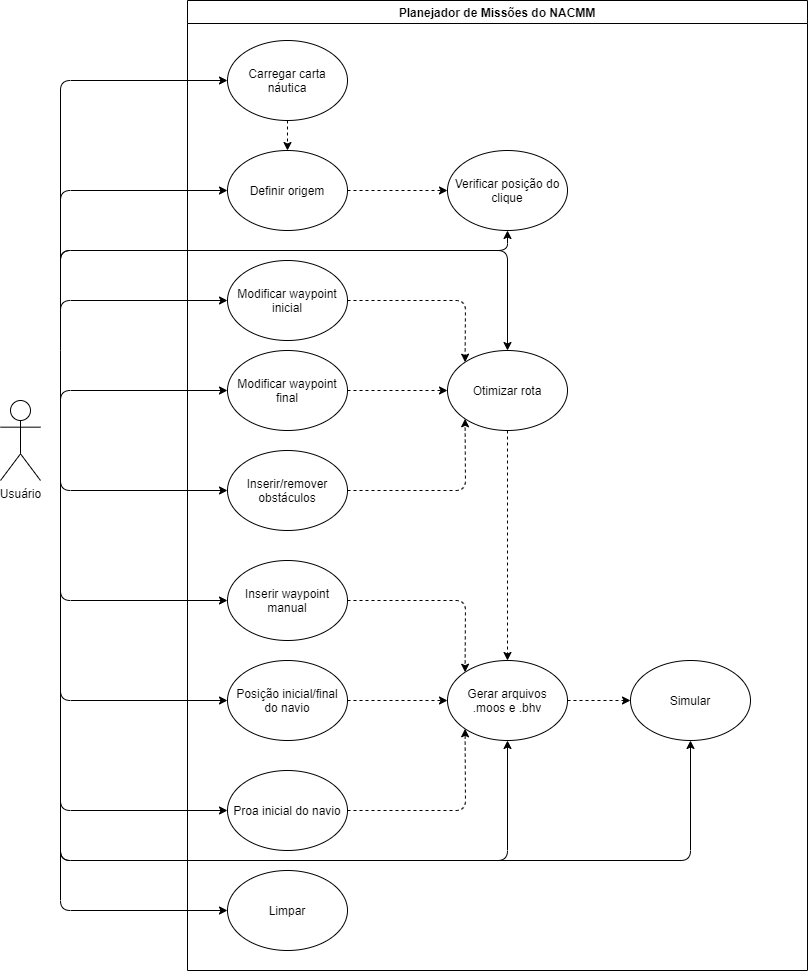

The diagram above was exported from draw.io. Its source (the exported page's mxGraphModel, read from the mxfile embedded in the PNG):
<mxGraphModel dx="1086" dy="806" grid="1" gridSize="10" guides="1" tooltips="1" connect="1" arrows="1" fold="1" page="1" pageScale="1" pageWidth="827" pageHeight="1169" math="0" shadow="0">
  <root>
    <mxCell id="0" />
    <mxCell id="1" parent="0" />
    <mxCell id="WbO3yZAF2XIW1f3WRFaV-1" value="Planejador de Missões do NACMM" style="swimlane;" parent="1" vertex="1">
      <mxGeometry x="207" y="160" width="620" height="970" as="geometry" />
    </mxCell>
    <mxCell id="WbO3yZAF2XIW1f3WRFaV-8" value="Carregar carta náutica" style="ellipse;whiteSpace=wrap;html=1;" parent="WbO3yZAF2XIW1f3WRFaV-1" vertex="1">
      <mxGeometry x="40" y="40" width="120" height="80" as="geometry" />
    </mxCell>
    <mxCell id="WbO3yZAF2XIW1f3WRFaV-9" value="Definir origem" style="ellipse;whiteSpace=wrap;html=1;" parent="WbO3yZAF2XIW1f3WRFaV-1" vertex="1">
      <mxGeometry x="40" y="150" width="120" height="80" as="geometry" />
    </mxCell>
    <mxCell id="WbO3yZAF2XIW1f3WRFaV-10" value="Verificar posição do clique" style="ellipse;whiteSpace=wrap;html=1;" parent="WbO3yZAF2XIW1f3WRFaV-1" vertex="1">
      <mxGeometry x="260" y="150" width="120" height="80" as="geometry" />
    </mxCell>
    <mxCell id="WbO3yZAF2XIW1f3WRFaV-11" value="Inserir waypoint manual" style="ellipse;whiteSpace=wrap;html=1;" parent="WbO3yZAF2XIW1f3WRFaV-1" vertex="1">
      <mxGeometry x="40" y="560" width="120" height="80" as="geometry" />
    </mxCell>
    <mxCell id="WbO3yZAF2XIW1f3WRFaV-12" value="Modificar waypoint inicial" style="ellipse;whiteSpace=wrap;html=1;" parent="WbO3yZAF2XIW1f3WRFaV-1" vertex="1">
      <mxGeometry x="40" y="260" width="120" height="80" as="geometry" />
    </mxCell>
    <mxCell id="WbO3yZAF2XIW1f3WRFaV-13" value="Modificar waypoint final" style="ellipse;whiteSpace=wrap;html=1;" parent="WbO3yZAF2XIW1f3WRFaV-1" vertex="1">
      <mxGeometry x="40" y="350" width="120" height="80" as="geometry" />
    </mxCell>
    <mxCell id="WbO3yZAF2XIW1f3WRFaV-14" value="Inserir/remover obstáculos" style="ellipse;whiteSpace=wrap;html=1;" parent="WbO3yZAF2XIW1f3WRFaV-1" vertex="1">
      <mxGeometry x="40" y="450" width="120" height="80" as="geometry" />
    </mxCell>
    <mxCell id="WbO3yZAF2XIW1f3WRFaV-15" value="Posição inicial/final do navio" style="ellipse;whiteSpace=wrap;html=1;" parent="WbO3yZAF2XIW1f3WRFaV-1" vertex="1">
      <mxGeometry x="40" y="660" width="120" height="80" as="geometry" />
    </mxCell>
    <mxCell id="WbO3yZAF2XIW1f3WRFaV-16" value="Proa inicial do navio" style="ellipse;whiteSpace=wrap;html=1;" parent="WbO3yZAF2XIW1f3WRFaV-1" vertex="1">
      <mxGeometry x="40" y="770" width="120" height="80" as="geometry" />
    </mxCell>
    <mxCell id="WbO3yZAF2XIW1f3WRFaV-17" value="Otimizar rota" style="ellipse;whiteSpace=wrap;html=1;" parent="WbO3yZAF2XIW1f3WRFaV-1" vertex="1">
      <mxGeometry x="260" y="350" width="120" height="80" as="geometry" />
    </mxCell>
    <mxCell id="WbO3yZAF2XIW1f3WRFaV-18" value="Gerar arquivos&lt;br&gt;.moos e .bhv" style="ellipse;whiteSpace=wrap;html=1;" parent="WbO3yZAF2XIW1f3WRFaV-1" vertex="1">
      <mxGeometry x="260" y="660" width="120" height="80" as="geometry" />
    </mxCell>
    <mxCell id="WbO3yZAF2XIW1f3WRFaV-19" value="Simular" style="ellipse;whiteSpace=wrap;html=1;" parent="WbO3yZAF2XIW1f3WRFaV-1" vertex="1">
      <mxGeometry x="443" y="660" width="120" height="80" as="geometry" />
    </mxCell>
    <mxCell id="WbO3yZAF2XIW1f3WRFaV-34" value="" style="endArrow=classic;html=1;dashed=1;entryX=0;entryY=0.5;entryDx=0;entryDy=0;exitX=1;exitY=0.5;exitDx=0;exitDy=0;" parent="WbO3yZAF2XIW1f3WRFaV-1" source="WbO3yZAF2XIW1f3WRFaV-9" target="WbO3yZAF2XIW1f3WRFaV-10" edge="1">
      <mxGeometry width="50" height="50" relative="1" as="geometry">
        <mxPoint x="140" y="300" as="sourcePoint" />
        <mxPoint x="190" y="250" as="targetPoint" />
      </mxGeometry>
    </mxCell>
    <mxCell id="WbO3yZAF2XIW1f3WRFaV-36" value="" style="endArrow=classic;html=1;dashed=1;exitX=1;exitY=0.5;exitDx=0;exitDy=0;entryX=0;entryY=0;entryDx=0;entryDy=0;" parent="WbO3yZAF2XIW1f3WRFaV-1" source="WbO3yZAF2XIW1f3WRFaV-12" target="WbO3yZAF2XIW1f3WRFaV-17" edge="1">
      <mxGeometry width="50" height="50" relative="1" as="geometry">
        <mxPoint x="160" y="320" as="sourcePoint" />
        <mxPoint x="210" y="269.9999999999999" as="targetPoint" />
        <Array as="points">
          <mxPoint x="278" y="300" />
        </Array>
      </mxGeometry>
    </mxCell>
    <mxCell id="WbO3yZAF2XIW1f3WRFaV-37" value="" style="endArrow=classic;html=1;dashed=1;exitX=1;exitY=0.5;exitDx=0;exitDy=0;entryX=0;entryY=0.5;entryDx=0;entryDy=0;" parent="WbO3yZAF2XIW1f3WRFaV-1" source="WbO3yZAF2XIW1f3WRFaV-13" target="WbO3yZAF2XIW1f3WRFaV-17" edge="1">
      <mxGeometry width="50" height="50" relative="1" as="geometry">
        <mxPoint x="170" y="330" as="sourcePoint" />
        <mxPoint x="220" y="279.9999999999999" as="targetPoint" />
      </mxGeometry>
    </mxCell>
    <mxCell id="WbO3yZAF2XIW1f3WRFaV-38" value="" style="endArrow=classic;html=1;dashed=1;exitX=1;exitY=0.5;exitDx=0;exitDy=0;entryX=0;entryY=1;entryDx=0;entryDy=0;" parent="WbO3yZAF2XIW1f3WRFaV-1" source="WbO3yZAF2XIW1f3WRFaV-14" target="WbO3yZAF2XIW1f3WRFaV-17" edge="1">
      <mxGeometry width="50" height="50" relative="1" as="geometry">
        <mxPoint x="180" y="340" as="sourcePoint" />
        <mxPoint x="230" y="289.9999999999999" as="targetPoint" />
        <Array as="points">
          <mxPoint x="278" y="490" />
        </Array>
      </mxGeometry>
    </mxCell>
    <mxCell id="WbO3yZAF2XIW1f3WRFaV-39" value="" style="endArrow=classic;html=1;dashed=1;exitX=0.5;exitY=1;exitDx=0;exitDy=0;entryX=0.5;entryY=0;entryDx=0;entryDy=0;" parent="WbO3yZAF2XIW1f3WRFaV-1" source="WbO3yZAF2XIW1f3WRFaV-8" target="WbO3yZAF2XIW1f3WRFaV-9" edge="1">
      <mxGeometry width="50" height="50" relative="1" as="geometry">
        <mxPoint x="190" y="350" as="sourcePoint" />
        <mxPoint x="240" y="299.9999999999999" as="targetPoint" />
      </mxGeometry>
    </mxCell>
    <mxCell id="WbO3yZAF2XIW1f3WRFaV-40" value="" style="endArrow=classic;html=1;dashed=1;exitX=1;exitY=0.5;exitDx=0;exitDy=0;entryX=0;entryY=0;entryDx=0;entryDy=0;" parent="WbO3yZAF2XIW1f3WRFaV-1" source="WbO3yZAF2XIW1f3WRFaV-11" target="WbO3yZAF2XIW1f3WRFaV-18" edge="1">
      <mxGeometry width="50" height="50" relative="1" as="geometry">
        <mxPoint x="200" y="360" as="sourcePoint" />
        <mxPoint x="250" y="309.9999999999999" as="targetPoint" />
        <Array as="points">
          <mxPoint x="278" y="600" />
        </Array>
      </mxGeometry>
    </mxCell>
    <mxCell id="WbO3yZAF2XIW1f3WRFaV-41" value="" style="endArrow=classic;html=1;dashed=1;exitX=1;exitY=0.5;exitDx=0;exitDy=0;" parent="WbO3yZAF2XIW1f3WRFaV-1" source="WbO3yZAF2XIW1f3WRFaV-15" target="WbO3yZAF2XIW1f3WRFaV-18" edge="1">
      <mxGeometry width="50" height="50" relative="1" as="geometry">
        <mxPoint x="210" y="370" as="sourcePoint" />
        <mxPoint x="260" y="319.9999999999999" as="targetPoint" />
      </mxGeometry>
    </mxCell>
    <mxCell id="WbO3yZAF2XIW1f3WRFaV-42" value="" style="endArrow=classic;html=1;dashed=1;exitX=1;exitY=0.5;exitDx=0;exitDy=0;entryX=0;entryY=1;entryDx=0;entryDy=0;" parent="WbO3yZAF2XIW1f3WRFaV-1" source="WbO3yZAF2XIW1f3WRFaV-16" target="WbO3yZAF2XIW1f3WRFaV-18" edge="1">
      <mxGeometry width="50" height="50" relative="1" as="geometry">
        <mxPoint x="220" y="380" as="sourcePoint" />
        <mxPoint x="253" y="740" as="targetPoint" />
        <Array as="points">
          <mxPoint x="278" y="810" />
        </Array>
      </mxGeometry>
    </mxCell>
    <mxCell id="WbO3yZAF2XIW1f3WRFaV-43" value="" style="endArrow=classic;html=1;dashed=1;exitX=0.5;exitY=1;exitDx=0;exitDy=0;entryX=0.5;entryY=0;entryDx=0;entryDy=0;" parent="WbO3yZAF2XIW1f3WRFaV-1" source="WbO3yZAF2XIW1f3WRFaV-17" target="WbO3yZAF2XIW1f3WRFaV-18" edge="1">
      <mxGeometry width="50" height="50" relative="1" as="geometry">
        <mxPoint x="230" y="390" as="sourcePoint" />
        <mxPoint x="280" y="339.9999999999999" as="targetPoint" />
      </mxGeometry>
    </mxCell>
    <mxCell id="WbO3yZAF2XIW1f3WRFaV-44" value="" style="endArrow=classic;html=1;dashed=1;exitX=1;exitY=0.5;exitDx=0;exitDy=0;entryX=0;entryY=0.5;entryDx=0;entryDy=0;" parent="WbO3yZAF2XIW1f3WRFaV-1" source="WbO3yZAF2XIW1f3WRFaV-18" target="WbO3yZAF2XIW1f3WRFaV-19" edge="1">
      <mxGeometry width="50" height="50" relative="1" as="geometry">
        <mxPoint x="193" y="400" as="sourcePoint" />
        <mxPoint x="243" y="349.9999999999999" as="targetPoint" />
      </mxGeometry>
    </mxCell>
    <mxCell id="hEuAvvKrXTRsjK33z41q-1" value="Limpar" style="ellipse;whiteSpace=wrap;html=1;" parent="WbO3yZAF2XIW1f3WRFaV-1" vertex="1">
      <mxGeometry x="40" y="870" width="120" height="80" as="geometry" />
    </mxCell>
    <mxCell id="WbO3yZAF2XIW1f3WRFaV-2" value="Usuário" style="shape=umlActor;verticalLabelPosition=bottom;verticalAlign=top;html=1;outlineConnect=0;" parent="1" vertex="1">
      <mxGeometry x="20" y="560" width="40" height="80" as="geometry" />
    </mxCell>
    <mxCell id="WbO3yZAF2XIW1f3WRFaV-23" value="" style="endArrow=classic;html=1;entryX=0;entryY=0.5;entryDx=0;entryDy=0;" parent="1" target="WbO3yZAF2XIW1f3WRFaV-9" edge="1">
      <mxGeometry width="50" height="50" relative="1" as="geometry">
        <mxPoint x="80" y="490" as="sourcePoint" />
        <mxPoint x="710" y="570" as="targetPoint" />
        <Array as="points">
          <mxPoint x="80" y="350" />
        </Array>
      </mxGeometry>
    </mxCell>
    <mxCell id="WbO3yZAF2XIW1f3WRFaV-24" value="" style="endArrow=classic;html=1;entryX=0;entryY=0.5;entryDx=0;entryDy=0;" parent="1" target="WbO3yZAF2XIW1f3WRFaV-12" edge="1">
      <mxGeometry width="50" height="50" relative="1" as="geometry">
        <mxPoint x="80" y="500" as="sourcePoint" />
        <mxPoint x="350" y="430" as="targetPoint" />
        <Array as="points">
          <mxPoint x="80" y="460" />
        </Array>
      </mxGeometry>
    </mxCell>
    <mxCell id="WbO3yZAF2XIW1f3WRFaV-25" value="" style="endArrow=classic;html=1;entryX=0;entryY=0.5;entryDx=0;entryDy=0;" parent="1" target="WbO3yZAF2XIW1f3WRFaV-8" edge="1">
      <mxGeometry width="50" height="50" relative="1" as="geometry">
        <mxPoint x="80" y="480" as="sourcePoint" />
        <mxPoint x="350" y="360" as="targetPoint" />
        <Array as="points">
          <mxPoint x="80" y="240" />
        </Array>
      </mxGeometry>
    </mxCell>
    <mxCell id="WbO3yZAF2XIW1f3WRFaV-26" value="" style="endArrow=classic;html=1;entryX=0;entryY=0.5;entryDx=0;entryDy=0;" parent="1" target="WbO3yZAF2XIW1f3WRFaV-13" edge="1">
      <mxGeometry width="50" height="50" relative="1" as="geometry">
        <mxPoint x="80" y="600" as="sourcePoint" />
        <mxPoint x="350" y="360" as="targetPoint" />
        <Array as="points">
          <mxPoint x="80" y="550" />
        </Array>
      </mxGeometry>
    </mxCell>
    <mxCell id="WbO3yZAF2XIW1f3WRFaV-27" value="" style="endArrow=classic;html=1;entryX=0;entryY=0.5;entryDx=0;entryDy=0;" parent="1" target="WbO3yZAF2XIW1f3WRFaV-14" edge="1">
      <mxGeometry width="50" height="50" relative="1" as="geometry">
        <mxPoint x="80" y="520" as="sourcePoint" />
        <mxPoint x="350" y="690" as="targetPoint" />
        <Array as="points">
          <mxPoint x="80" y="650" />
        </Array>
      </mxGeometry>
    </mxCell>
    <mxCell id="WbO3yZAF2XIW1f3WRFaV-28" value="" style="endArrow=classic;html=1;entryX=0;entryY=0.5;entryDx=0;entryDy=0;" parent="1" target="WbO3yZAF2XIW1f3WRFaV-11" edge="1">
      <mxGeometry width="50" height="50" relative="1" as="geometry">
        <mxPoint x="80" y="530" as="sourcePoint" />
        <mxPoint x="350" y="690" as="targetPoint" />
        <Array as="points">
          <mxPoint x="80" y="760" />
        </Array>
      </mxGeometry>
    </mxCell>
    <mxCell id="WbO3yZAF2XIW1f3WRFaV-29" value="" style="endArrow=classic;html=1;entryX=0;entryY=0.5;entryDx=0;entryDy=0;" parent="1" target="WbO3yZAF2XIW1f3WRFaV-15" edge="1">
      <mxGeometry width="50" height="50" relative="1" as="geometry">
        <mxPoint x="80" y="540" as="sourcePoint" />
        <mxPoint x="350" y="690" as="targetPoint" />
        <Array as="points">
          <mxPoint x="80" y="860" />
        </Array>
      </mxGeometry>
    </mxCell>
    <mxCell id="WbO3yZAF2XIW1f3WRFaV-30" value="" style="endArrow=classic;html=1;entryX=0;entryY=0.5;entryDx=0;entryDy=0;" parent="1" target="WbO3yZAF2XIW1f3WRFaV-16" edge="1">
      <mxGeometry width="50" height="50" relative="1" as="geometry">
        <mxPoint x="80" y="550" as="sourcePoint" />
        <mxPoint x="350" y="690" as="targetPoint" />
        <Array as="points">
          <mxPoint x="80" y="970" />
        </Array>
      </mxGeometry>
    </mxCell>
    <mxCell id="hEuAvvKrXTRsjK33z41q-2" value="" style="endArrow=classic;html=1;entryX=0;entryY=0.5;entryDx=0;entryDy=0;" parent="1" target="hEuAvvKrXTRsjK33z41q-1" edge="1">
      <mxGeometry width="50" height="50" relative="1" as="geometry">
        <mxPoint x="80" y="560" as="sourcePoint" />
        <mxPoint x="257" y="980" as="targetPoint" />
        <Array as="points">
          <mxPoint x="80" y="1070" />
        </Array>
      </mxGeometry>
    </mxCell>
    <mxCell id="hEuAvvKrXTRsjK33z41q-4" value="" style="endArrow=classic;html=1;entryX=0.5;entryY=1;entryDx=0;entryDy=0;" parent="1" target="WbO3yZAF2XIW1f3WRFaV-10" edge="1">
      <mxGeometry width="50" height="50" relative="1" as="geometry">
        <mxPoint x="80" y="500" as="sourcePoint" />
        <mxPoint x="440" y="590" as="targetPoint" />
        <Array as="points">
          <mxPoint x="80" y="410" />
          <mxPoint x="527" y="410" />
        </Array>
      </mxGeometry>
    </mxCell>
    <mxCell id="hEuAvvKrXTRsjK33z41q-5" value="" style="endArrow=classic;html=1;entryX=0.5;entryY=0;entryDx=0;entryDy=0;" parent="1" target="WbO3yZAF2XIW1f3WRFaV-17" edge="1">
      <mxGeometry width="50" height="50" relative="1" as="geometry">
        <mxPoint x="80" y="530" as="sourcePoint" />
        <mxPoint x="537" y="400" as="targetPoint" />
        <Array as="points">
          <mxPoint x="80" y="500" />
          <mxPoint x="80" y="410" />
          <mxPoint x="527" y="410" />
        </Array>
      </mxGeometry>
    </mxCell>
    <mxCell id="hEuAvvKrXTRsjK33z41q-7" value="" style="endArrow=classic;html=1;entryX=0.5;entryY=1;entryDx=0;entryDy=0;" parent="1" target="WbO3yZAF2XIW1f3WRFaV-18" edge="1">
      <mxGeometry width="50" height="50" relative="1" as="geometry">
        <mxPoint x="80" y="990" as="sourcePoint" />
        <mxPoint x="527" y="1000" as="targetPoint" />
        <Array as="points">
          <mxPoint x="80" y="1020" />
          <mxPoint x="527" y="1020" />
        </Array>
      </mxGeometry>
    </mxCell>
    <mxCell id="hEuAvvKrXTRsjK33z41q-8" value="" style="endArrow=classic;html=1;entryX=0.5;entryY=1;entryDx=0;entryDy=0;" parent="1" target="WbO3yZAF2XIW1f3WRFaV-19" edge="1">
      <mxGeometry width="50" height="50" relative="1" as="geometry">
        <mxPoint x="80" y="1000" as="sourcePoint" />
        <mxPoint x="527" y="1000" as="targetPoint" />
        <Array as="points">
          <mxPoint x="80" y="1020" />
          <mxPoint x="710" y="1020" />
        </Array>
      </mxGeometry>
    </mxCell>
  </root>
</mxGraphModel>